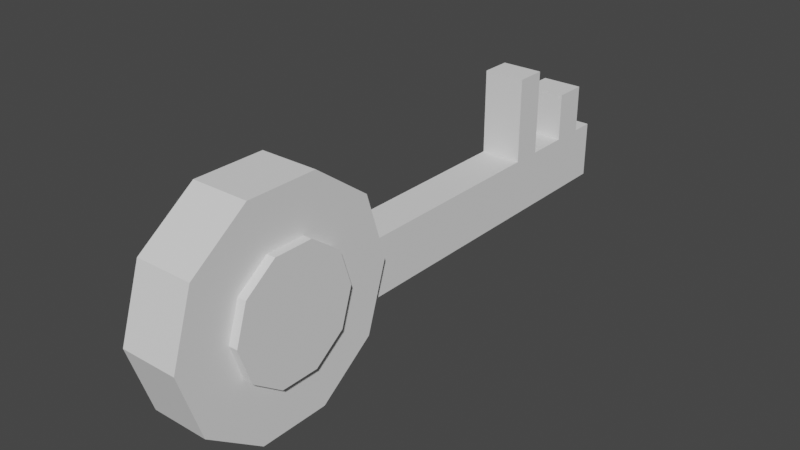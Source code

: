 # Source: NyckelTillD_rr.blend  (saved by Blender 3.3.6; exported with 4.5.12 LTS)
import bpy
from mathutils import Matrix  # noqa: F401  (used for matrix-valued properties, if any)

bpy.ops.wm.read_factory_settings(use_empty=True)
scene = bpy.context.scene
scene.name = 'Scene'

# ---- collections
col_collection = bpy.data.collections.new('Collection'); scene.collection.children.link(col_collection)

# ---- world
world_world = bpy.data.worlds.new('World'); scene.world = world_world
world_world.use_nodes = True; world_world.node_tree.nodes.clear()
_N = world_world.node_tree.nodes; _L = world_world.node_tree.links
n0 = _N.new('ShaderNodeOutputWorld'); n0.name = 'World Output'; n0.location = (300, 300)
n1 = _N.new('ShaderNodeBackground'); n1.name = 'Background'; n1.location = (10, 300)
n1.inputs[0].default_value = (0.05088, 0.05088, 0.05088, 1.0)
_L.new(n1.outputs[0], n0.inputs[0])
n0.is_active_output = True
world_world.color = (0.05088, 0.05088, 0.05088)
world_world.use_sun_shadow = False
world_world.sun_shadow_jitter_overblur = 0.0

# ---- meshes
me_cylinder = bpy.data.meshes.new('Cylinder')
me_cylinder.from_pydata([(0.0, 0.2, -0.05), (0.0, 0.2, 0.05), (0.1176, 0.1618, -0.05), (0.1176, 0.1618, 0.05), (0.1902, 0.0618, -0.05), (0.1902, 0.0618, 0.05), (0.1902, -0.0618, -0.05), (0.1902, -0.0618, 0.05), (0.1176, -0.1618, -0.05), (0.1176, -0.1618, 0.05), (0.0, -0.2, -0.05), (0.0, -0.2, 0.05), (-0.1176, -0.1618, -0.05), (-0.1176, -0.1618, 0.05), (-0.1902, -0.0618, -0.05), (-0.1902, -0.0618, 0.05), (-0.1902, 0.0618, -0.05), (-0.1902, 0.0618, 0.05), (-0.1176, 0.1618, -0.05), (-0.1176, 0.1618, 0.05), (0.07417, 0.1637, -0.0358), (-0.02583, 0.1637, -0.0358), (0.07417, 0.7894, -0.0358), (-0.02583, 0.7894, -0.0358), (0.07417, 0.1637, 0.0358), (-0.02583, 0.1637, 0.0358), (0.07417, 0.7894, 0.0358), (-0.02583, 0.7894, 0.0358), (0.07417, 0.7492, -0.0358), (-0.02583, 0.7492, -0.0358), (0.07417, 0.7492, 0.0358), (-0.02583, 0.7492, 0.0358), (0.07417, 0.6921, -0.0358), (-0.02583, 0.6921, 0.0358), (-0.02583, 0.6921, -0.0358), (0.07417, 0.6921, 0.0358), (0.07417, 0.617, -0.0358), (-0.02583, 0.617, 0.0358), (-0.02583, 0.617, -0.0358), (0.07417, 0.617, 0.0358), (0.07417, 0.5641, -0.0358), (-0.02583, 0.5641, 0.0358), (-0.02583, 0.5641, -0.0358), (0.07417, 0.5641, 0.0358), (-0.1092, 0.6921, -0.0358), (-0.1092, 0.7492, -0.0358), (-0.1092, 0.7492, 0.0358), (-0.1092, 0.6921, 0.0358), (-0.1728, 0.5641, -0.0358), (-0.1728, 0.617, -0.0358), (-0.1728, 0.617, 0.0358), (-0.1728, 0.5641, 0.0358)], [], [(0, 1, 3, 2), (2, 3, 5, 4), (4, 5, 7, 6), (6, 7, 9, 8), (8, 9, 11, 10), (10, 11, 13, 12), (12, 13, 15, 14), (14, 15, 17, 16), (3, 1, 19, 17, 15, 13, 11, 9, 7, 5), (16, 17, 19, 18), (18, 19, 1, 0), (0, 2, 4, 6, 8, 10, 12, 14, 16, 18), (28, 29, 23, 22), (22, 23, 27, 26), (43, 41, 25, 24), (24, 25, 21, 20), (40, 43, 24, 20), (41, 42, 21, 25), (27, 23, 29, 31), (22, 26, 30, 28), (26, 27, 31, 30), (32, 34, 29, 28), (36, 38, 34, 32), (38, 42, 48, 49), (28, 30, 35, 32), (30, 31, 33, 35), (40, 42, 38, 36), (33, 34, 38, 37), (32, 35, 39, 36), (35, 33, 37, 39), (20, 21, 42, 40), (42, 41, 51, 48), (36, 39, 43, 40), (39, 37, 41, 43), (46, 45, 44, 47), (50, 49, 48, 51), (41, 37, 50, 51), (29, 34, 44, 45), (37, 38, 49, 50), (31, 29, 45, 46), (34, 33, 47, 44), (33, 31, 46, 47)])
_uv = me_cylinder.uv_layers.new(name='UVMap')
_uv.uv.foreach_set('vector', [1.0, 0.5, 1.0, 1.0, 0.9, 1.0, 0.9, 0.5, 0.9, 0.5, 0.9, 1.0, 0.8, 1.0, 0.8, 0.5, 0.8, 0.5, 0.8, 1.0, 0.7, 1.0, 0.7, 0.5, 0.7, 0.5, 0.7, 1.0, 0.6, 1.0, 0.6, 0.5, 0.6, 0.5, 0.6, 1.0, 0.5, 1.0, 0.5, 0.5, 0.5, 0.5, 0.5, 1.0, 0.4, 1.0, 0.4, 0.5, 0.4, 0.5, 0.4, 1.0, 0.3, 1.0, 0.3, 0.5, 0.3, 0.5, 0.3, 1.0, 0.2, 1.0, 0.2, 0.5, 0.3911, 0.4442, 0.25, 0.49, 0.1089, 0.4442, 0.02175, 0.3242, 0.02175, 0.1758, 0.1089, 0.05584, 0.25, 0.01, 0.3911, 0.05584, 0.4783, 0.1758, 0.4783, 0.3242, 0.2, 0.5, 0.2, 1.0, 0.1, 1.0, 0.1, 0.5, 0.1, 0.5, 0.1, 1.0, -7.451e-08, 1.0, -7.451e-08, 0.5, 0.75, 0.49, 0.8911, 0.4442, 0.9783, 0.3242, 0.9783, 0.1758, 0.8911, 0.05584, 0.75, 0.01, 0.6089, 0.05584, 0.5217, 0.1758, 0.5217, 0.3242, 0.6089, 0.4442, 0.375, 0.2435, 0.625, 0.2435, 0.625, 0.25, 0.375, 0.25, 0.375, 0.25, 0.625, 0.25, 0.625, 0.5, 0.375, 0.5, 0.375, 0.5789, 0.625, 0.5789, 0.625, 0.75, 0.375, 0.75, 0.375, 0.75, 0.625, 0.75, 0.625, 1.0, 0.375, 1.0, 0.125, 0.5789, 0.375, 0.5789, 0.375, 0.75, 0.125, 0.75, 0.625, 0.5789, 0.875, 0.5789, 0.875, 0.75, 0.625, 0.75, 0.625, 0.5, 0.875, 0.5, 0.875, 0.5065, 0.625, 0.5065, 0.125, 0.5, 0.375, 0.5, 0.375, 0.5065, 0.125, 0.5065, 0.375, 0.5, 0.625, 0.5, 0.625, 0.5065, 0.375, 0.5065, 0.375, 0.2212, 0.625, 0.2212, 0.625, 0.2435, 0.375, 0.2435, 0.375, 0.1918, 0.625, 0.1918, 0.625, 0.2212, 0.375, 0.2212, 0.625, 0.1918, 0.625, 0.1711, 0.625, 0.1711, 0.625, 0.1918, 0.125, 0.5065, 0.375, 0.5065, 0.375, 0.5288, 0.125, 0.5288, 0.375, 0.5065, 0.625, 0.5065, 0.625, 0.5288, 0.375, 0.5288, 0.375, 0.1711, 0.625, 0.1711, 0.625, 0.1918, 0.375, 0.1918, 0.625, 0.5288, 0.875, 0.5288, 0.875, 0.5582, 0.625, 0.5582, 0.125, 0.5288, 0.375, 0.5288, 0.375, 0.5582, 0.125, 0.5582, 0.375, 0.5288, 0.625, 0.5288, 0.625, 0.5582, 0.375, 0.5582, 0.375, 0.0, 0.625, 0.0, 0.625, 0.1711, 0.375, 0.1711, 0.875, 0.5789, 0.625, 0.5789, 0.625, 0.5789, 0.875, 0.5789, 0.125, 0.5582, 0.375, 0.5582, 0.375, 0.5789, 0.125, 0.5789, 0.375, 0.5582, 0.625, 0.5582, 0.625, 0.5789, 0.375, 0.5789, 0.625, 0.5065, 0.875, 0.5065, 0.875, 0.5288, 0.625, 0.5288, 0.625, 0.5582, 0.875, 0.5582, 0.875, 0.5789, 0.625, 0.5789, 0.625, 0.5789, 0.625, 0.5582, 0.625, 0.5582, 0.625, 0.5789, 0.625, 0.2435, 0.625, 0.2212, 0.625, 0.2212, 0.625, 0.2435, 0.625, 0.5582, 0.875, 0.5582, 0.875, 0.5582, 0.625, 0.5582, 0.625, 0.5065, 0.875, 0.5065, 0.875, 0.5065, 0.625, 0.5065, 0.875, 0.5288, 0.625, 0.5288, 0.625, 0.5288, 0.875, 0.5288, 0.625, 0.5288, 0.625, 0.5065, 0.625, 0.5065, 0.625, 0.5288])
me_cylinder.update()
me_cylinder_001 = bpy.data.meshes.new('Cylinder.001')
me_cylinder_001.from_pydata([(0.0, 0.2, -0.05), (0.0, 0.2, 0.05), (0.1176, 0.1618, -0.05), (0.1176, 0.1618, 0.05), (0.1902, 0.0618, -0.05), (0.1902, 0.0618, 0.05), (0.1902, -0.0618, -0.05), (0.1902, -0.0618, 0.05), (0.1176, -0.1618, -0.05), (0.1176, -0.1618, 0.05), (0.0, -0.2, -0.05), (0.0, -0.2, 0.05), (-0.1176, -0.1618, -0.05), (-0.1176, -0.1618, 0.05), (-0.1902, -0.0618, -0.05), (-0.1902, -0.0618, 0.05), (-0.1902, 0.0618, -0.05), (-0.1902, 0.0618, 0.05), (-0.1176, 0.1618, -0.05), (-0.1176, 0.1618, 0.05)], [], [(0, 1, 3, 2), (2, 3, 5, 4), (4, 5, 7, 6), (6, 7, 9, 8), (8, 9, 11, 10), (10, 11, 13, 12), (12, 13, 15, 14), (14, 15, 17, 16), (3, 1, 19, 17, 15, 13, 11, 9, 7, 5), (16, 17, 19, 18), (18, 19, 1, 0), (0, 2, 4, 6, 8, 10, 12, 14, 16, 18)])
_uv = me_cylinder_001.uv_layers.new(name='UVMap')
_uv.uv.foreach_set('vector', [1.0, 0.5, 1.0, 1.0, 0.9, 1.0, 0.9, 0.5, 0.9, 0.5, 0.9, 1.0, 0.8, 1.0, 0.8, 0.5, 0.8, 0.5, 0.8, 1.0, 0.7, 1.0, 0.7, 0.5, 0.7, 0.5, 0.7, 1.0, 0.6, 1.0, 0.6, 0.5, 0.6, 0.5, 0.6, 1.0, 0.5, 1.0, 0.5, 0.5, 0.5, 0.5, 0.5, 1.0, 0.4, 1.0, 0.4, 0.5, 0.4, 0.5, 0.4, 1.0, 0.3, 1.0, 0.3, 0.5, 0.3, 0.5, 0.3, 1.0, 0.2, 1.0, 0.2, 0.5, 0.3911, 0.4442, 0.25, 0.49, 0.1089, 0.4442, 0.02175, 0.3242, 0.02175, 0.1758, 0.1089, 0.05584, 0.25, 0.01, 0.3911, 0.05584, 0.4783, 0.1758, 0.4783, 0.3242, 0.2, 0.5, 0.2, 1.0, 0.1, 1.0, 0.1, 0.5, 0.1, 0.5, 0.1, 1.0, -7.451e-08, 1.0, -7.451e-08, 0.5, 0.75, 0.49, 0.8911, 0.4442, 0.9783, 0.3242, 0.9783, 0.1758, 0.8911, 0.05584, 0.75, 0.01, 0.6089, 0.05584, 0.5217, 0.1758, 0.5217, 0.3242, 0.6089, 0.4442])
me_cylinder_001.update()

# ---- objects
ob_cylinder = bpy.data.objects.new('Cylinder', me_cylinder)
ob_cylinder_001 = bpy.data.objects.new('Cylinder.001', me_cylinder_001)

# ---- transforms, parenting, visibility, modifiers, constraints
ob_cylinder.location = (0.0, 0.0, 0.0)
ob_cylinder.rotation_euler = (0.0, 1.571, 0.0)
_m = ob_cylinder.modifiers.new('Boolean', 'BOOLEAN')
_m.object = ob_cylinder_001
ob_cylinder_001.location = (0.0, 0.0, 0.0)
ob_cylinder_001.rotation_euler = (0.0, 1.571, 0.0)
ob_cylinder_001.scale = (0.545, 0.545, 1.305)

# ---- collection membership
col_collection.objects.link(ob_cylinder)
col_collection.objects.link(ob_cylinder_001)

# ---- scene / render settings (as saved in the file)
scene.frame_start = 1; scene.frame_end = 250; scene.frame_set(1)
scene.render.engine = 'BLENDER_EEVEE_NEXT'
scene.cycles.sampling_pattern = 'TABULATED_SOBOL'
scene.cycles.use_light_tree = False
scene.view_settings.view_transform = 'Filmic'
bpy.context.view_layer.update()

# ---- added for rendering (the .blend has no active camera and no usable light): camera, sun
cam_auto = bpy.data.cameras.new('AutoCamera')
cam_auto.lens = 50.0
cam_auto.sensor_width = 36.0
cam_auto.clip_end = 1000.0
ob_auto_camera = bpy.data.objects.new('AutoCamera', cam_auto)
scene.collection.objects.link(ob_auto_camera)
ob_auto_camera.location = (0.98819, -0.891111, 0.790552)
ob_auto_camera.rotation_euler = (1.09748, -7.21219e-08, 0.694738)
scene.camera = ob_auto_camera
light_auto_sun = bpy.data.lights.new('AutoSun', 'SUN')
light_auto_sun.energy = 3.0
light_auto_sun.angle = 0.0523599
ob_auto_sun = bpy.data.objects.new('AutoSun', light_auto_sun)
scene.collection.objects.link(ob_auto_sun)
ob_auto_sun.rotation_euler = (0.872665, 0.174533, 0.523599)
bpy.context.view_layer.update()
